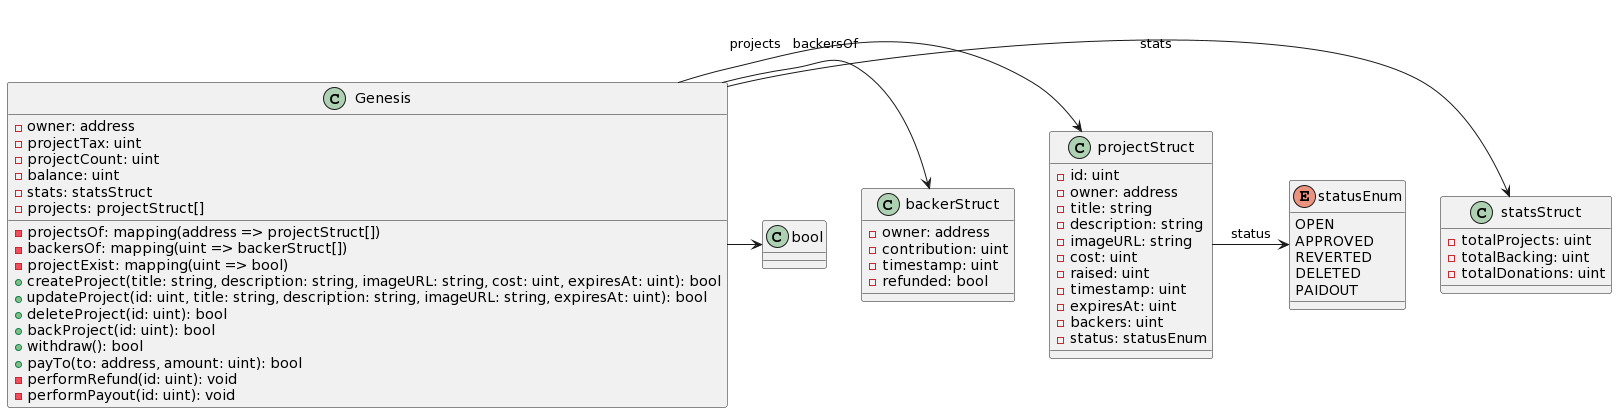

The diagram above was rendered by PlantUML. Its source (embedded in the PNG):
@startuml
class Genesis {
    - owner: address
    - projectTax: uint
    - projectCount: uint
    - balance: uint
    - stats: statsStruct
    - projects: projectStruct[]
    - projectsOf: mapping(address => projectStruct[])
    - backersOf: mapping(uint => backerStruct[])
    - projectExist: mapping(uint => bool)
    + createProject(title: string, description: string, imageURL: string, cost: uint, expiresAt: uint): bool
    + updateProject(id: uint, title: string, description: string, imageURL: string, expiresAt: uint): bool
    + deleteProject(id: uint): bool
    + backProject(id: uint): bool
    + withdraw(): bool
    + payTo(to: address, amount: uint): bool
    - performRefund(id: uint): void
    - performPayout(id: uint): void
}

class statsStruct {
    - totalProjects: uint
    - totalBacking: uint
    - totalDonations: uint
}

class backerStruct {
    - owner: address
    - contribution: uint
    - timestamp: uint
    - refunded: bool
}

enum statusEnum {
    OPEN
    APPROVED
    REVERTED
    DELETED
    PAIDOUT
}

class projectStruct {
    - id: uint
    - owner: address
    - title: string
    - description: string
    - imageURL: string
    - cost: uint
    - raised: uint
    - timestamp: uint
    - expiresAt: uint
    - backers: uint
    - status: statusEnum
}

Genesis -> statsStruct: stats
Genesis -> projectStruct: projects
Genesis -> backerStruct: backersOf
Genesis -> bool
projectStruct -> statusEnum: status
@enduml